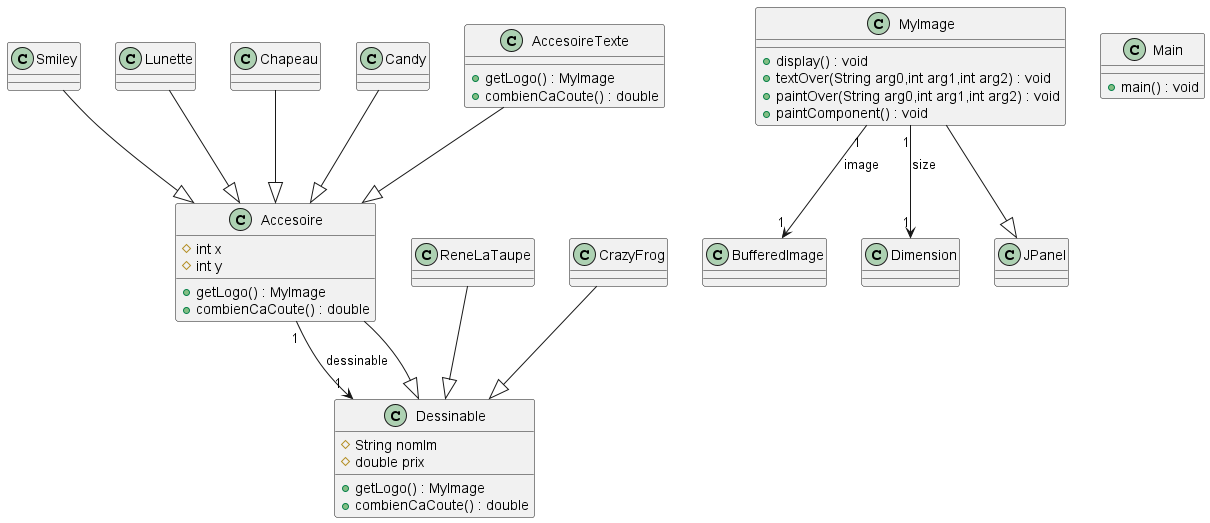

The diagram above was rendered by PlantUML. Its source (embedded in the PNG):
@startuml 
class Smiley{
}
Smiley --|> Accesoire
class ReneLaTaupe{
}
ReneLaTaupe --|> Dessinable
class MyImage{
+ display() : void
+ textOver(String arg0,int arg1,int arg2) : void
+ paintOver(String arg0,int arg1,int arg2) : void
+ paintComponent() : void
}
MyImage"1" --> "1"BufferedImage : image
MyImage"1" --> "1"Dimension : size
MyImage --|> JPanel
class Main{
+ main() : void
}
class Lunette{
}
Lunette --|> Accesoire
class Dessinable{
# String nomIm
# double prix
+ getLogo() : MyImage
+ combienCaCoute() : double
}
class CrazyFrog{
}
CrazyFrog --|> Dessinable
class Chapeau{
}
Chapeau --|> Accesoire
class Candy{
}
Candy --|> Accesoire
class AccesoireTexte{
+ getLogo() : MyImage
+ combienCaCoute() : double
}
AccesoireTexte --|> Accesoire
class Accesoire{
# int x
# int y
+ getLogo() : MyImage
+ combienCaCoute() : double
}
Accesoire"1" --> "1"Dessinable : dessinable
Accesoire --|> Dessinable
@enduml